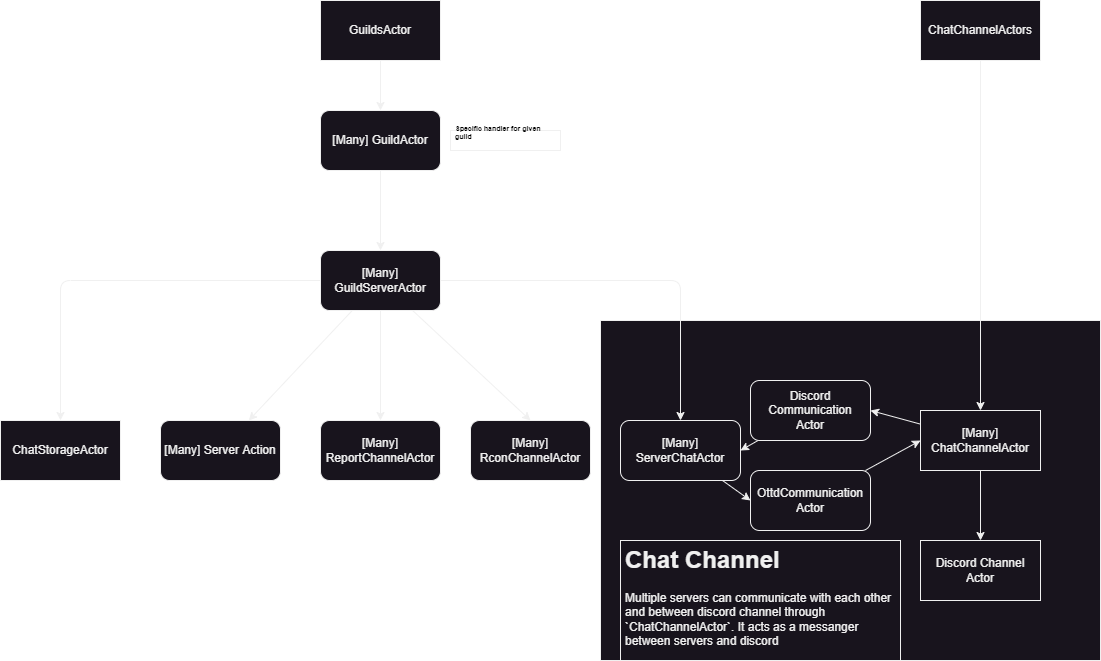

The diagram above was exported from draw.io. Its source (the exported page's mxGraphModel, read from the mxfile embedded in the PNG):
<mxGraphModel dx="1078" dy="926" grid="1" gridSize="10" guides="1" tooltips="1" connect="1" arrows="1" fold="1" page="1" pageScale="1" pageWidth="850" pageHeight="1100" math="0" shadow="0">
  <root>
    <mxCell id="0" />
    <mxCell id="1" parent="0" />
    <mxCell id="74" value="" style="rounded=0;whiteSpace=wrap;html=1;strokeColor=#f0f0f0;fillColor=#18141D;" vertex="1" parent="1">
      <mxGeometry x="600" y="420" width="500" height="340" as="geometry" />
    </mxCell>
    <mxCell id="26" value="" style="edgeStyle=none;html=1;strokeColor=#F0F0F0;" parent="1" source="2" target="25" edge="1">
      <mxGeometry relative="1" as="geometry" />
    </mxCell>
    <mxCell id="2" value="[Many] GuildActor" style="rounded=1;whiteSpace=wrap;html=1;strokeColor=#f0f0f0;fillColor=#18141D;fontColor=#F0F0F0;" parent="1" vertex="1">
      <mxGeometry x="320" y="210" width="120" height="60" as="geometry" />
    </mxCell>
    <mxCell id="5" value="&lt;h1 style=&quot;font-size: 7px;&quot;&gt;Specific handler for given guild&lt;/h1&gt;" style="text;html=1;strokeColor=#f0f0f0;fillColor=none;spacing=5;spacingTop=-20;whiteSpace=wrap;overflow=hidden;rounded=0;fontSize=7;verticalAlign=top;align=left;" parent="1" vertex="1">
      <mxGeometry x="450" y="230" width="110" height="20" as="geometry" />
    </mxCell>
    <mxCell id="18" style="edgeStyle=none;html=1;entryX=0.5;entryY=0;entryDx=0;entryDy=0;fontSize=12;strokeColor=#F0F0F0;" parent="1" source="17" target="2" edge="1">
      <mxGeometry relative="1" as="geometry" />
    </mxCell>
    <mxCell id="17" value="GuildsActor" style="rounded=0;whiteSpace=wrap;html=1;fontSize=12;strokeColor=#f0f0f0;fillColor=#18141D;fontColor=#F0F0F0;" parent="1" vertex="1">
      <mxGeometry x="320" y="100" width="120" height="60" as="geometry" />
    </mxCell>
    <mxCell id="28" value="" style="edgeStyle=none;html=1;strokeColor=#F0F0F0;" parent="1" source="25" target="27" edge="1">
      <mxGeometry relative="1" as="geometry" />
    </mxCell>
    <mxCell id="31" style="edgeStyle=none;html=1;entryX=0.5;entryY=0;entryDx=0;entryDy=0;exitX=1;exitY=0.5;exitDx=0;exitDy=0;strokeColor=#F0F0F0;" parent="1" source="25" target="30" edge="1">
      <mxGeometry relative="1" as="geometry">
        <Array as="points">
          <mxPoint x="680" y="380" />
        </Array>
      </mxGeometry>
    </mxCell>
    <mxCell id="71" style="edgeStyle=none;html=1;entryX=0.5;entryY=0;entryDx=0;entryDy=0;endArrow=classic;endFill=1;strokeColor=#F0F0F0;" parent="1" source="25" target="69" edge="1">
      <mxGeometry relative="1" as="geometry">
        <Array as="points">
          <mxPoint x="60" y="380" />
        </Array>
      </mxGeometry>
    </mxCell>
    <mxCell id="72" style="edgeStyle=none;html=1;entryX=0.5;entryY=0;entryDx=0;entryDy=0;endArrow=classic;endFill=1;strokeColor=#F0F0F0;" parent="1" source="25" target="65" edge="1">
      <mxGeometry relative="1" as="geometry" />
    </mxCell>
    <mxCell id="73" style="edgeStyle=none;html=1;entryX=0.5;entryY=0;entryDx=0;entryDy=0;strokeColor=#F0F0F0;" edge="1" parent="1" source="25" target="63">
      <mxGeometry relative="1" as="geometry" />
    </mxCell>
    <mxCell id="25" value="[Many] GuildServerActor" style="rounded=1;whiteSpace=wrap;html=1;strokeColor=#f0f0f0;fillColor=#18141D;fontColor=#F0F0F0;" parent="1" vertex="1">
      <mxGeometry x="320" y="350" width="120" height="60" as="geometry" />
    </mxCell>
    <mxCell id="27" value="[Many] Server Action" style="rounded=1;whiteSpace=wrap;html=1;strokeColor=#f0f0f0;fillColor=#18141D;fontColor=#F0F0F0;" parent="1" vertex="1">
      <mxGeometry x="160" y="520" width="120" height="60" as="geometry" />
    </mxCell>
    <mxCell id="50" style="edgeStyle=none;html=1;entryX=0;entryY=0.5;entryDx=0;entryDy=0;strokeColor=#F0F0F0;" parent="1" source="30" target="41" edge="1">
      <mxGeometry relative="1" as="geometry" />
    </mxCell>
    <mxCell id="30" value="[Many] ServerChatActor" style="rounded=1;whiteSpace=wrap;html=1;strokeColor=#f0f0f0;fillColor=#18141D;fontColor=#F0F0F0;" parent="1" vertex="1">
      <mxGeometry x="620" y="520" width="120" height="60" as="geometry" />
    </mxCell>
    <mxCell id="62" style="edgeStyle=none;html=1;entryX=1;entryY=0.5;entryDx=0;entryDy=0;strokeColor=#F0F0F0;" parent="1" source="37" target="30" edge="1">
      <mxGeometry relative="1" as="geometry" />
    </mxCell>
    <mxCell id="37" value="Discord Communication&lt;br&gt;Actor" style="rounded=1;whiteSpace=wrap;html=1;strokeColor=#f0f0f0;fillColor=#18141D;fontColor=#F0F0F0;" parent="1" vertex="1">
      <mxGeometry x="750" y="480" width="120" height="60" as="geometry" />
    </mxCell>
    <mxCell id="60" style="edgeStyle=none;html=1;entryX=0;entryY=0.5;entryDx=0;entryDy=0;strokeColor=#F0F0F0;" parent="1" source="41" target="55" edge="1">
      <mxGeometry relative="1" as="geometry" />
    </mxCell>
    <mxCell id="41" value="OttdCommunication&lt;br&gt;Actor" style="rounded=1;whiteSpace=wrap;html=1;strokeColor=#f0f0f0;fillColor=#18141D;fontColor=#F0F0F0;" parent="1" vertex="1">
      <mxGeometry x="750" y="570" width="120" height="60" as="geometry" />
    </mxCell>
    <mxCell id="56" value="" style="edgeStyle=none;html=1;strokeColor=#F0F0F0;" parent="1" source="53" target="55" edge="1">
      <mxGeometry relative="1" as="geometry" />
    </mxCell>
    <mxCell id="53" value="ChatChannelActors" style="rounded=0;whiteSpace=wrap;html=1;fontSize=12;strokeColor=#f0f0f0;fillColor=#18141D;fontColor=#F0F0F0;" parent="1" vertex="1">
      <mxGeometry x="920" y="100" width="120" height="60" as="geometry" />
    </mxCell>
    <mxCell id="58" value="" style="edgeStyle=none;html=1;strokeColor=#F0F0F0;" parent="1" source="55" target="57" edge="1">
      <mxGeometry relative="1" as="geometry" />
    </mxCell>
    <mxCell id="61" style="edgeStyle=none;html=1;entryX=1;entryY=0.5;entryDx=0;entryDy=0;strokeColor=#F0F0F0;" parent="1" source="55" target="37" edge="1">
      <mxGeometry relative="1" as="geometry" />
    </mxCell>
    <mxCell id="55" value="[Many] ChatChannelActor" style="rounded=0;whiteSpace=wrap;html=1;fontSize=12;strokeColor=#f0f0f0;fillColor=#18141D;fontColor=#F0F0F0;" parent="1" vertex="1">
      <mxGeometry x="920" y="510" width="120" height="60" as="geometry" />
    </mxCell>
    <mxCell id="57" value="Discord Channel Actor" style="rounded=0;whiteSpace=wrap;html=1;fontSize=12;strokeColor=#f0f0f0;fillColor=#18141D;fontColor=#F0F0F0;" parent="1" vertex="1">
      <mxGeometry x="920" y="640" width="120" height="60" as="geometry" />
    </mxCell>
    <mxCell id="63" value="[Many]&lt;br&gt;RconChannelActor" style="rounded=1;whiteSpace=wrap;html=1;strokeColor=#f0f0f0;fillColor=#18141D;fontColor=#F0F0F0;" parent="1" vertex="1">
      <mxGeometry x="470" y="520" width="120" height="60" as="geometry" />
    </mxCell>
    <mxCell id="65" value="[Many]&lt;br&gt;ReportChannelActor" style="rounded=1;whiteSpace=wrap;html=1;strokeColor=#f0f0f0;fillColor=#18141D;fontColor=#F0F0F0;" parent="1" vertex="1">
      <mxGeometry x="320" y="520" width="120" height="60" as="geometry" />
    </mxCell>
    <mxCell id="69" value="ChatStorageActor" style="rounded=0;whiteSpace=wrap;html=1;fontSize=12;strokeColor=#f0f0f0;fillColor=#18141D;fontColor=#F0F0F0;" parent="1" vertex="1">
      <mxGeometry y="520" width="120" height="60" as="geometry" />
    </mxCell>
    <mxCell id="75" value="&lt;h1&gt;Chat Channel&lt;/h1&gt;&lt;p&gt;Multiple servers can communicate with each other and between discord channel through `ChatChannelActor`. It acts as a messanger between servers and discord&lt;/p&gt;" style="text;html=1;strokeColor=#f0f0f0;fillColor=#18141D;spacing=5;spacingTop=-20;whiteSpace=wrap;overflow=hidden;rounded=0;fontColor=#F0F0F0;" vertex="1" parent="1">
      <mxGeometry x="620" y="640" width="280" height="120" as="geometry" />
    </mxCell>
  </root>
</mxGraphModel>